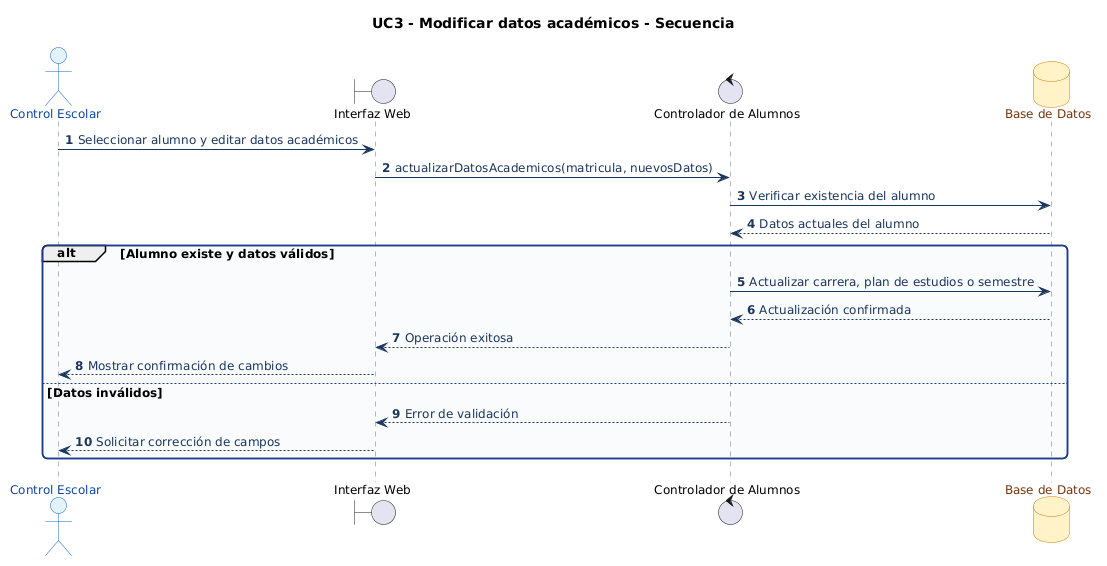

The diagram above was rendered by PlantUML. Its source (embedded in the PNG):
@startuml
' === ESTILO HOMOLOGADO EQUIPO 1 (ACTIVIDAD 3) ===
skinparam shadowing false
skinparam roundcorner 10
skinparam defaultFontName Arial
skinparam defaultFontSize 12
skinparam ArrowColor #1B365D
skinparam ArrowFontColor #1B365D
skinparam actor {
    BackgroundColor #E3F2FD
    BorderColor #1565C0
    FontColor #0D47A1
}
skinparam package {
    BackgroundColor #F8FAFC
    BorderColor #1E3A8A
    FontColor #1E3A8A
}
skinparam rectangle {
    BackgroundColor #FFFFFF
    BorderColor #1E3A8A
    FontColor #0F172A
}
skinparam usecase {
    BackgroundColor #E0F2FE
    BorderColor #0284C7
    FontColor #0C4A6E
}
skinparam component {
    BackgroundColor #DBEAFE
    BorderColor #1D4ED8
    FontColor #1E3A8A
}
skinparam database {
    BackgroundColor #FEF3C7
    BorderColor #D97706
    FontColor #78350F
}
skinparam sequence {
    ParticipantBackgroundColor #DBEAFE
    ParticipantBorderColor #1D4ED8
    ParticipantFontColor #1E3A8A
    BoundaryBackgroundColor #E0F2FE
    BoundaryBorderColor #0284C7
    ControlBackgroundColor #DCFCE7
    ControlBorderColor #15803D
    LifeLineBorderColor #64748B
}
skinparam activity {
    BackgroundColor #DBEAFE
    BorderColor #1D4ED8
    FontColor #1E3A8A
    DiamondBackgroundColor #FEF3C7
    DiamondBorderColor #D97706
}
skinparam state {
    BackgroundColor #E0F2FE
    BorderColor #0369A1
    FontColor #0C4A6E
}
skinparam class {
    BackgroundColor #F0F9FF
    BorderColor #0284C7
    HeaderBackgroundColor #0284C7
    FontColor #0F172A
}
title UC3 - Modificar datos académicos - Secuencia
autonumber
actor "Control Escolar" as Admin
boundary "Interfaz Web" as UI
control "Controlador de Alumnos" as Ctrl
database "Base de Datos" as BD

Admin -> UI : Seleccionar alumno y editar datos académicos
UI -> Ctrl : actualizarDatosAcademicos(matricula, nuevosDatos)
Ctrl -> BD : Verificar existencia del alumno
BD --> Ctrl : Datos actuales del alumno

alt Alumno existe y datos válidos
    Ctrl -> BD : Actualizar carrera, plan de estudios o semestre
    BD --> Ctrl : Actualización confirmada
    Ctrl --> UI : Operación exitosa
    UI --> Admin : Mostrar confirmación de cambios
else Datos inválidos
    Ctrl --> UI : Error de validación
    UI --> Admin : Solicitar corrección de campos
end
@enduml